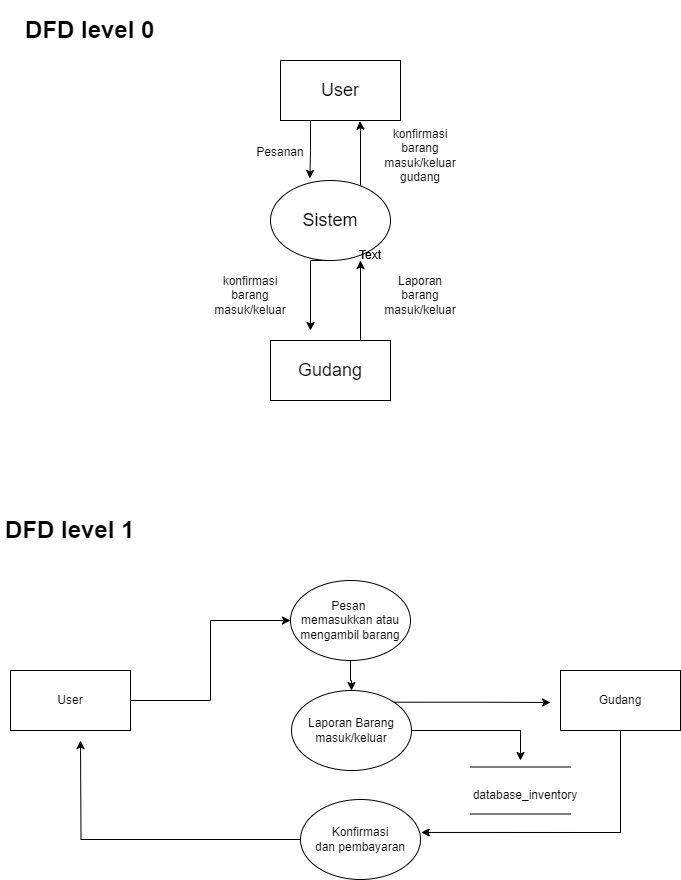

The diagram above was exported from draw.io. Its source (the exported page's mxGraphModel, read from the mxfile embedded in the PNG):
<mxGraphModel dx="794" dy="405" grid="1" gridSize="10" guides="1" tooltips="1" connect="1" arrows="1" fold="1" page="1" pageScale="1" pageWidth="827" pageHeight="1169" math="0" shadow="0">
  <root>
    <mxCell id="0" />
    <mxCell id="1" parent="0" />
    <mxCell id="YSDI49GLaZ126UhvWV8y-13" style="edgeStyle=orthogonalEdgeStyle;rounded=0;orthogonalLoop=1;jettySize=auto;html=1;exitX=0.25;exitY=1;exitDx=0;exitDy=0;entryX=0.328;entryY=-0.025;entryDx=0;entryDy=0;entryPerimeter=0;fontSize=18;" parent="1" source="YSDI49GLaZ126UhvWV8y-1" target="YSDI49GLaZ126UhvWV8y-2" edge="1">
      <mxGeometry relative="1" as="geometry" />
    </mxCell>
    <mxCell id="YSDI49GLaZ126UhvWV8y-1" value="&lt;font style=&quot;font-size: 18px&quot;&gt;User&lt;/font&gt;" style="rounded=0;whiteSpace=wrap;html=1;" parent="1" vertex="1">
      <mxGeometry x="320" y="350" width="120" height="60" as="geometry" />
    </mxCell>
    <mxCell id="YSDI49GLaZ126UhvWV8y-15" style="edgeStyle=orthogonalEdgeStyle;rounded=0;orthogonalLoop=1;jettySize=auto;html=1;exitX=1;exitY=0;exitDx=0;exitDy=0;fontSize=18;entryX=0.661;entryY=1.011;entryDx=0;entryDy=0;entryPerimeter=0;" parent="1" source="YSDI49GLaZ126UhvWV8y-2" target="YSDI49GLaZ126UhvWV8y-1" edge="1">
      <mxGeometry relative="1" as="geometry">
        <mxPoint x="412" y="420" as="targetPoint" />
        <Array as="points">
          <mxPoint x="400" y="482" />
          <mxPoint x="400" y="420" />
        </Array>
      </mxGeometry>
    </mxCell>
    <mxCell id="YSDI49GLaZ126UhvWV8y-27" style="edgeStyle=orthogonalEdgeStyle;rounded=0;orthogonalLoop=1;jettySize=auto;html=1;exitX=0.5;exitY=1;exitDx=0;exitDy=0;fontSize=12;" parent="1" source="YSDI49GLaZ126UhvWV8y-2" edge="1">
      <mxGeometry relative="1" as="geometry">
        <mxPoint x="350" y="620" as="targetPoint" />
        <Array as="points">
          <mxPoint x="350" y="550" />
        </Array>
      </mxGeometry>
    </mxCell>
    <mxCell id="YSDI49GLaZ126UhvWV8y-2" value="Sistem" style="ellipse;whiteSpace=wrap;html=1;fontSize=18;" parent="1" vertex="1">
      <mxGeometry x="310" y="470" width="120" height="80" as="geometry" />
    </mxCell>
    <mxCell id="YSDI49GLaZ126UhvWV8y-25" style="edgeStyle=orthogonalEdgeStyle;rounded=0;orthogonalLoop=1;jettySize=auto;html=1;exitX=0.75;exitY=0;exitDx=0;exitDy=0;entryX=0.75;entryY=1;entryDx=0;entryDy=0;entryPerimeter=0;fontSize=12;" parent="1" source="YSDI49GLaZ126UhvWV8y-5" target="YSDI49GLaZ126UhvWV8y-2" edge="1">
      <mxGeometry relative="1" as="geometry" />
    </mxCell>
    <mxCell id="YSDI49GLaZ126UhvWV8y-5" value="Gudang" style="rounded=0;whiteSpace=wrap;html=1;fontSize=18;" parent="1" vertex="1">
      <mxGeometry x="310" y="630" width="120" height="60" as="geometry" />
    </mxCell>
    <mxCell id="YSDI49GLaZ126UhvWV8y-18" value="&lt;font style=&quot;font-size: 12px&quot;&gt;Pesanan&lt;/font&gt;" style="text;html=1;strokeColor=none;fillColor=none;align=center;verticalAlign=middle;whiteSpace=wrap;rounded=0;fontSize=18;" parent="1" vertex="1">
      <mxGeometry x="290" y="425" width="60" height="30" as="geometry" />
    </mxCell>
    <mxCell id="YSDI49GLaZ126UhvWV8y-19" value="konfirmasi barang masuk/keluar gudang&lt;br&gt;" style="text;html=1;strokeColor=none;fillColor=none;align=center;verticalAlign=middle;whiteSpace=wrap;rounded=0;fontSize=12;" parent="1" vertex="1">
      <mxGeometry x="430" y="435" width="60" height="20" as="geometry" />
    </mxCell>
    <mxCell id="YSDI49GLaZ126UhvWV8y-20" value="konfirmasi barang masuk/keluar" style="text;html=1;strokeColor=none;fillColor=none;align=center;verticalAlign=middle;whiteSpace=wrap;rounded=0;fontSize=12;" parent="1" vertex="1">
      <mxGeometry x="260" y="570" width="60" height="30" as="geometry" />
    </mxCell>
    <mxCell id="YSDI49GLaZ126UhvWV8y-21" value="Laporan barang masuk/keluar" style="text;html=1;strokeColor=none;fillColor=none;align=center;verticalAlign=middle;whiteSpace=wrap;rounded=0;fontSize=12;" parent="1" vertex="1">
      <mxGeometry x="430" y="570" width="60" height="30" as="geometry" />
    </mxCell>
    <mxCell id="YSDI49GLaZ126UhvWV8y-28" value="&lt;h1&gt;DFD level 0&lt;/h1&gt;&lt;div&gt;&lt;br&gt;&lt;/div&gt;" style="text;html=1;strokeColor=none;fillColor=none;spacing=5;spacingTop=-20;whiteSpace=wrap;overflow=hidden;rounded=0;fontSize=12;" parent="1" vertex="1">
      <mxGeometry x="60" y="300" width="190" height="120" as="geometry" />
    </mxCell>
    <mxCell id="YSDI49GLaZ126UhvWV8y-30" value="User" style="rounded=0;whiteSpace=wrap;html=1;fontSize=12;" parent="1" vertex="1">
      <mxGeometry x="50" y="960" width="120" height="60" as="geometry" />
    </mxCell>
    <mxCell id="YSDI49GLaZ126UhvWV8y-42" style="edgeStyle=orthogonalEdgeStyle;rounded=0;orthogonalLoop=1;jettySize=auto;html=1;exitX=0.5;exitY=1;exitDx=0;exitDy=0;entryX=1.006;entryY=0.412;entryDx=0;entryDy=0;entryPerimeter=0;fontSize=12;" parent="1" source="YSDI49GLaZ126UhvWV8y-31" target="YSDI49GLaZ126UhvWV8y-34" edge="1">
      <mxGeometry relative="1" as="geometry" />
    </mxCell>
    <mxCell id="YSDI49GLaZ126UhvWV8y-31" value="Gudang" style="rounded=0;whiteSpace=wrap;html=1;fontSize=12;" parent="1" vertex="1">
      <mxGeometry x="600" y="960" width="120" height="60" as="geometry" />
    </mxCell>
    <mxCell id="YSDI49GLaZ126UhvWV8y-38" style="edgeStyle=orthogonalEdgeStyle;rounded=0;orthogonalLoop=1;jettySize=auto;html=1;fontSize=12;entryX=0;entryY=0.5;entryDx=0;entryDy=0;" parent="1" source="YSDI49GLaZ126UhvWV8y-30" target="YSDI49GLaZ126UhvWV8y-32" edge="1">
      <mxGeometry relative="1" as="geometry" />
    </mxCell>
    <mxCell id="YSDI49GLaZ126UhvWV8y-39" value="" style="edgeStyle=orthogonalEdgeStyle;rounded=0;orthogonalLoop=1;jettySize=auto;html=1;fontSize=12;" parent="1" source="YSDI49GLaZ126UhvWV8y-32" target="YSDI49GLaZ126UhvWV8y-33" edge="1">
      <mxGeometry relative="1" as="geometry" />
    </mxCell>
    <mxCell id="YSDI49GLaZ126UhvWV8y-32" value="Pesan&amp;nbsp;&lt;br&gt;memasukkan atau mengambil barang&lt;br&gt;" style="ellipse;whiteSpace=wrap;html=1;fontSize=12;" parent="1" vertex="1">
      <mxGeometry x="330" y="870" width="120" height="80" as="geometry" />
    </mxCell>
    <mxCell id="YSDI49GLaZ126UhvWV8y-40" style="edgeStyle=orthogonalEdgeStyle;rounded=0;orthogonalLoop=1;jettySize=auto;html=1;exitX=1;exitY=0;exitDx=0;exitDy=0;fontSize=12;" parent="1" source="YSDI49GLaZ126UhvWV8y-33" edge="1">
      <mxGeometry relative="1" as="geometry">
        <mxPoint x="590" y="992" as="targetPoint" />
      </mxGeometry>
    </mxCell>
    <mxCell id="fUwgvNHLtCemoxvfj5jq-6" style="edgeStyle=orthogonalEdgeStyle;rounded=0;orthogonalLoop=1;jettySize=auto;html=1;exitX=1;exitY=0.5;exitDx=0;exitDy=0;" parent="1" source="YSDI49GLaZ126UhvWV8y-33" edge="1">
      <mxGeometry relative="1" as="geometry">
        <mxPoint x="560" y="1050" as="targetPoint" />
        <Array as="points">
          <mxPoint x="560" y="1020" />
        </Array>
      </mxGeometry>
    </mxCell>
    <mxCell id="YSDI49GLaZ126UhvWV8y-33" value="Laporan Barang&lt;br&gt;masuk/keluar" style="ellipse;whiteSpace=wrap;html=1;fontSize=12;" parent="1" vertex="1">
      <mxGeometry x="331" y="980" width="120" height="80" as="geometry" />
    </mxCell>
    <mxCell id="YSDI49GLaZ126UhvWV8y-43" style="edgeStyle=orthogonalEdgeStyle;rounded=0;orthogonalLoop=1;jettySize=auto;html=1;exitX=0;exitY=0.5;exitDx=0;exitDy=0;fontSize=12;" parent="1" source="YSDI49GLaZ126UhvWV8y-34" edge="1">
      <mxGeometry relative="1" as="geometry">
        <mxPoint x="120" y="1030" as="targetPoint" />
      </mxGeometry>
    </mxCell>
    <mxCell id="YSDI49GLaZ126UhvWV8y-34" value="Konfirmasi&lt;br&gt;dan pembayaran" style="ellipse;whiteSpace=wrap;html=1;fontSize=12;" parent="1" vertex="1">
      <mxGeometry x="340" y="1089" width="120" height="80" as="geometry" />
    </mxCell>
    <mxCell id="YSDI49GLaZ126UhvWV8y-44" value="&lt;h1&gt;DFD level 1&lt;/h1&gt;" style="text;html=1;strokeColor=none;fillColor=none;spacing=5;spacingTop=-20;whiteSpace=wrap;overflow=hidden;rounded=0;fontSize=12;" parent="1" vertex="1">
      <mxGeometry x="40" y="800" width="190" height="120" as="geometry" />
    </mxCell>
    <mxCell id="fUwgvNHLtCemoxvfj5jq-1" value="Text" style="text;html=1;strokeColor=none;fillColor=none;align=center;verticalAlign=middle;whiteSpace=wrap;rounded=0;" parent="1" vertex="1">
      <mxGeometry x="380" y="530" width="60" height="30" as="geometry" />
    </mxCell>
    <mxCell id="fUwgvNHLtCemoxvfj5jq-4" value="Text" style="text;html=1;strokeColor=none;fillColor=none;align=center;verticalAlign=middle;whiteSpace=wrap;rounded=0;" parent="1" vertex="1">
      <mxGeometry x="380" y="530" width="60" height="30" as="geometry" />
    </mxCell>
    <mxCell id="fUwgvNHLtCemoxvfj5jq-5" value="" style="shape=link;html=1;rounded=0;width=47;" parent="1" edge="1">
      <mxGeometry width="100" relative="1" as="geometry">
        <mxPoint x="510" y="1080" as="sourcePoint" />
        <mxPoint x="610" y="1080" as="targetPoint" />
      </mxGeometry>
    </mxCell>
    <mxCell id="fUwgvNHLtCemoxvfj5jq-8" value="database_inventory" style="text;html=1;strokeColor=none;fillColor=none;align=center;verticalAlign=middle;whiteSpace=wrap;rounded=0;" parent="1" vertex="1">
      <mxGeometry x="530" y="1070" width="70" height="30" as="geometry" />
    </mxCell>
  </root>
</mxGraphModel>